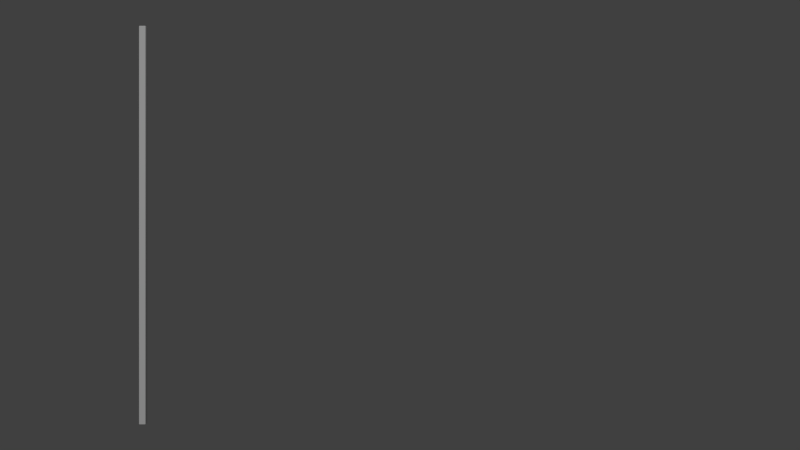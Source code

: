 # Source: flag_simulation.blend  (saved by Blender 2.71.0; exported with 4.5.12 LTS)
import bpy
from mathutils import Matrix  # noqa: F401  (used for matrix-valued properties, if any)

bpy.ops.wm.read_factory_settings(use_empty=True)
scene = bpy.context.scene
scene.name = 'Scene'

# ---- collections
col_collection_1 = bpy.data.collections.new('Collection 1'); scene.collection.children.link(col_collection_1)

# ---- world
world_world = bpy.data.worlds.new('World'); scene.world = world_world
world_world.color = (0.05088, 0.05088, 0.05088)
world_world.use_sun_shadow = False
world_world.sun_shadow_jitter_overblur = 0.0
world_world.cycles.sampling_method = 'MANUAL'
world_world.cycles.sample_map_resolution = 256

# ---- cameras
cam_camera = bpy.data.cameras.new('Camera')
cam_camera.clip_end = 100.0
cam_camera.lens = 35.0
cam_camera.sensor_width = 32.0
cam_camera.sensor_height = 18.0
cam_camera.ortho_scale = 7.314
cam_camera.dof.focus_distance = 0.0
cam_camera.dof.aperture_fstop = 128.0

# ---- lights
light_sun = bpy.data.lights.new('Sun', 'SUN')
light_sun.transmission_factor = 0.0
light_sun.angle = 0.1993
light_sun.energy = 1.0
light_sun.shadow_buffer_clip_start = 0.5
light_sun.shadow_soft_size = 0.1
light_sun.shadow_cascade_max_distance = 1000.0
light_sun.cycles.use_multiple_importance_sampling = False

# ---- meshes
me_modulor = bpy.data.meshes.new('modulor')
me_modulor.from_pydata([(0.08525, 1.247e-07, 1.652), (0.06415, 1.294e-07, 1.714), (0.0, 1.308e-07, 1.733), (0.07883, 1.178e-07, 1.56), (0.04918, 1.131e-07, 1.498), (0.0598, 1.111e-07, 1.472), (0.1388, 1.111e-07, 1.448), (0.1552, 1.104e-07, 1.439), (0.2239, 1.105e-07, 1.441), (0.2879, 1.101e-07, 1.435), (0.38, 1.109e-07, 1.446), (0.4036, 1.101e-07, 1.436), (0.5191, 1.116e-07, 1.456), (0.707, 1.108e-07, 1.445), (0.7969, 1.152e-07, 1.503), (0.7775, 1.122e-07, 1.463), (0.8774, 1.129e-07, 1.472), (0.909, 1.105e-07, 1.441), (0.869, 1.075e-07, 1.401), (0.7984, 1.06e-07, 1.381), (0.7243, 1.074e-07, 1.399), (0.5878, 1.055e-07, 1.375), (0.4931, 1.04e-07, 1.354), (0.395, 1.05e-07, 1.368), (0.3132, 1.033e-07, 1.345), (0.2159, 1.035e-07, 1.348), (0.176, 9.714e-08, 1.287), (0.1632, 9.076e-08, 1.202), (0.1438, 8.549e-08, 1.132), (0.1654, 7.408e-08, 0.9919), (0.1685, 6.331e-08, 0.8385), (0.1553, 5.311e-08, 0.7034), (0.1187, 4.389e-08, 0.5813), (0.1169, 3.927e-08, 0.5202), (0.1043, 3.241e-08, 0.4581), (0.1155, 2.619e-08, 0.3469), (0.08992, 1.697e-08, 0.2247), (0.05857, 9.459e-09, 0.1253), (0.06171, 5.169e-09, 0.06847), (0.1275, 1.63e-09, 0.02159), (0.1346, 4.5e-15, 5.96e-08), (0.0, 4.5e-15, 5.96e-08), (0.004994, 2.906e-08, 0.385), (0.006486, 3.325e-08, 0.4404), (0.0, 3.539e-08, 0.4688), (0.0, 4.097e-08, 0.5426), (0.007738, 4.311e-08, 0.5711), (0.002216, 5.416e-08, 0.7174), (-5.96e-08, 6.102e-08, 0.8083), (-0.002216, 5.416e-08, 0.7174), (-0.007738, 4.311e-08, 0.5711), (-0.006486, 3.325e-08, 0.4404), (-0.004994, 2.906e-08, 0.385), (-0.1346, 9e-15, 1.192e-07), (-0.1275, 1.63e-09, 0.02159), (-0.06171, 5.169e-09, 0.06847), (-0.05857, 9.459e-09, 0.1253), (-0.08992, 1.697e-08, 0.2247), (-0.1155, 2.619e-08, 0.3469), (-0.1043, 3.241e-08, 0.4581), (-0.1169, 3.927e-08, 0.5202), (-0.1187, 4.389e-08, 0.5813), (-0.1553, 5.311e-08, 0.7034), (-0.1685, 6.331e-08, 0.8385), (-0.1654, 7.408e-08, 0.9919), (-0.1438, 8.549e-08, 1.132), (-0.1632, 9.076e-08, 1.202), (-0.176, 9.714e-08, 1.287), (-0.2159, 1.035e-07, 1.348), (-0.3132, 1.033e-07, 1.345), (-0.395, 1.05e-07, 1.368), (-0.4931, 1.04e-07, 1.354), (-0.5878, 1.055e-07, 1.375), (-0.7243, 1.074e-07, 1.399), (-0.7984, 1.06e-07, 1.381), (-0.869, 1.075e-07, 1.401), (-0.909, 1.105e-07, 1.441), (-0.8774, 1.129e-07, 1.472), (-0.7775, 1.122e-07, 1.463), (-0.7969, 1.152e-07, 1.503), (-0.707, 1.108e-07, 1.445), (-0.5191, 1.116e-07, 1.456), (-0.4036, 1.101e-07, 1.436), (-0.38, 1.109e-07, 1.446), (-0.2879, 1.101e-07, 1.435), (-0.2239, 1.105e-07, 1.441), (-0.1552, 1.104e-07, 1.439), (-0.1388, 1.111e-07, 1.448), (-0.0598, 1.111e-07, 1.472), (-0.04918, 1.131e-07, 1.498), (-0.07883, 1.178e-07, 1.56), (0.0, 4.535e-09, 0.06007), (-0.06415, 1.294e-07, 1.714), (0.7974, 1.141e-07, 1.488), (-0.08525, 1.247e-07, 1.652), (0.1463, 8.179e-08, 1.046), (-0.7974, 1.141e-07, 1.488), (-0.1463, 8.179e-08, 1.046)], [(0, 3), (1, 2), (1, 0), (3, 4), (4, 5), (5, 6), (6, 7), (7, 8), (8, 9), (9, 10), (10, 11), (11, 12), (12, 13), (13, 14), (93, 15), (15, 16), (16, 17), (17, 18), (18, 19), (19, 20), (20, 21), (21, 22), (22, 23), (23, 24), (24, 25), (25, 26), (26, 27), (27, 28), (95, 29), (29, 30), (30, 31), (32, 33), (33, 34), (34, 35), (35, 36), (36, 37), (37, 38), (38, 39), (39, 40), (40, 41), (91, 42), (42, 43), (43, 44), (45, 46), (50, 49), (49, 48), (52, 51), (54, 53), (55, 54), (56, 55), (57, 56), (58, 57), (59, 58), (60, 59), (61, 60), (63, 62), (64, 63), (97, 64), (66, 65), (67, 66), (68, 67), (69, 68), (70, 69), (71, 70), (72, 71), (73, 72), (74, 73), (75, 74), (76, 75), (77, 76), (78, 77), (96, 78), (80, 79), (81, 80), (82, 81), (83, 82), (84, 83), (85, 84), (86, 85), (87, 86), (88, 87), (46, 47), (89, 88), (90, 89), (92, 94), (31, 32), (96, 79), (62, 61), (93, 14), (94, 90), (95, 28), (97, 65), (47, 48), (92, 2), (91, 52), (53, 41), (45, 50), (51, 44), (44, 45), (41, 91)], [])
me_modulor.use_remesh_preserve_volume = False
me_modulor.use_remesh_preserve_attributes = False
me_modulor.use_mirror_vertex_groups = False
me_modulor.update()
me_flag = bpy.data.meshes.new('flag')
me_flag.from_pydata([(2.0, -7.55e-08, -1.0), (-0.07421, -7.55e-08, -1.0), (2.0, 7.55e-08, 1.0), (-0.07421, 7.55e-08, 1.0), (4.0, -7.55e-08, -1.0), (1.0, 7.55e-08, 1.0), (4.0, 7.55e-08, 1.0), (1.0, -7.55e-08, -1.0), (2.0, 0.0, 0.0), (0.0, 0.0, 0.0), (4.0, 0.0, 0.0), (3.0, -7.55e-08, -1.0), (3.0, 7.55e-08, 1.0), (1.0, 0.0, 0.0), (3.0, 0.0, 0.0), (0.485, -7.55e-08, -1.0), (0.485, 7.55e-08, 1.0), (2.0, 3.775e-08, 0.5), (-0.01503, -3.775e-08, -0.5), (2.0, -3.775e-08, -0.5), (1.5, 7.55e-08, 1.0), (4.0, 3.775e-08, 0.5), (1.5, -7.55e-08, -1.0), (2.5, -7.55e-08, -1.0), (2.5, 7.55e-08, 1.0), (-0.01503, 3.775e-08, 0.5), (4.0, -3.775e-08, -0.5), (3.5, -7.55e-08, -1.0), (3.5, 7.55e-08, 1.0), (1.0, 3.775e-08, 0.5), (1.0, -3.775e-08, -0.5), (0.5, 0.0, 0.0), (1.5, 0.0, 0.0), (3.0, 3.775e-08, 0.5), (3.0, -3.775e-08, -0.5), (2.5, 0.0, 0.0), (3.5, 0.0, 0.0), (1.5, 3.775e-08, 0.5), (0.4963, 3.775e-08, 0.5), (3.5, 3.775e-08, 0.5), (0.4963, -3.775e-08, -0.5), (1.5, -3.775e-08, -0.5), (2.5, 3.775e-08, 0.5), (2.5, -3.775e-08, -0.5), (3.5, -3.775e-08, -0.5), (0.211, -7.55e-08, -1.0), (0.211, 7.55e-08, 1.0), (2.0, 5.662e-08, 0.75), (-0.039, -5.662e-08, -0.75), (2.0, -5.662e-08, -0.75), (1.75, 7.55e-08, 1.0), (4.0, 5.662e-08, 0.75), (1.75, -7.55e-08, -1.0), (2.25, -7.55e-08, -1.0), (2.25, 7.55e-08, 1.0), (-0.039, 5.662e-08, 0.75), (4.0, -5.662e-08, -0.75), (3.75, -7.55e-08, -1.0), (3.75, 7.55e-08, 1.0), (1.0, 5.662e-08, 0.75), (1.0, -5.662e-08, -0.75), (0.25, 0.0, 0.0), (1.25, 0.0, 0.0), (3.0, 5.662e-08, 0.75), (3.0, -5.662e-08, -0.75), (2.25, 0.0, 0.0), (3.25, 0.0, 0.0), (0.7477, -7.55e-08, -1.0), (0.7477, 7.55e-08, 1.0), (2.0, 1.887e-08, 0.25), (-0.002273, -1.887e-08, -0.25), (2.0, -1.887e-08, -0.25), (1.25, 7.55e-08, 1.0), (4.0, 1.887e-08, 0.25), (1.25, -7.55e-08, -1.0), (2.75, -7.55e-08, -1.0), (2.75, 7.55e-08, 1.0), (-0.002273, 1.887e-08, 0.25), (4.0, -1.887e-08, -0.25), (3.25, -7.55e-08, -1.0), (3.25, 7.55e-08, 1.0), (1.0, 1.887e-08, 0.25), (1.0, -1.887e-08, -0.25), (0.75, 0.0, 0.0), (1.75, 0.0, 0.0), (3.0, 1.887e-08, 0.25), (3.0, -1.887e-08, -0.25), (2.75, 0.0, 0.0), (3.75, 0.0, 0.0), (1.5, 5.662e-08, 0.75), (1.5, 1.887e-08, 0.25), (1.25, 3.775e-08, 0.5), (1.75, 3.775e-08, 0.5), (0.489, 5.662e-08, 0.75), (0.5, 1.887e-08, 0.25), (0.239, 3.775e-08, 0.5), (0.75, 3.775e-08, 0.5), (3.5, 5.662e-08, 0.75), (3.5, 1.887e-08, 0.25), (3.25, 3.775e-08, 0.5), (3.75, 3.775e-08, 0.5), (0.5, -1.887e-08, -0.25), (0.489, -5.662e-08, -0.75), (0.239, -3.775e-08, -0.5), (0.75, -3.775e-08, -0.5), (1.5, -1.887e-08, -0.25), (1.5, -5.662e-08, -0.75), (1.25, -3.775e-08, -0.5), (1.75, -3.775e-08, -0.5), (2.5, 5.662e-08, 0.75), (2.5, 1.887e-08, 0.25), (2.25, 3.775e-08, 0.5), (2.75, 3.775e-08, 0.5), (2.5, -1.887e-08, -0.25), (2.5, -5.662e-08, -0.75), (2.25, -3.775e-08, -0.5), (2.75, -3.775e-08, -0.5), (3.5, -1.887e-08, -0.25), (3.5, -5.662e-08, -0.75), (3.25, -3.775e-08, -0.5), (3.75, -3.775e-08, -0.5), (1.75, 5.662e-08, 0.75), (0.7487, 5.662e-08, 0.75), (3.75, 5.662e-08, 0.75), (0.75, -1.887e-08, -0.25), (1.75, -1.887e-08, -0.25), (2.75, 5.662e-08, 0.75), (2.75, -1.887e-08, -0.25), (3.75, -1.887e-08, -0.25), (1.25, 5.662e-08, 0.75), (1.25, 1.887e-08, 0.25), (1.75, 1.887e-08, 0.25), (0.2223, 5.662e-08, 0.75), (0.2487, 1.887e-08, 0.25), (0.75, 1.887e-08, 0.25), (3.25, 5.662e-08, 0.75), (3.25, 1.887e-08, 0.25), (3.75, 1.887e-08, 0.25), (0.2487, -1.887e-08, -0.25), (0.2223, -5.662e-08, -0.75), (0.7487, -5.662e-08, -0.75), (1.25, -1.887e-08, -0.25), (1.25, -5.662e-08, -0.75), (1.75, -5.662e-08, -0.75), (2.25, 5.662e-08, 0.75), (2.25, 1.887e-08, 0.25), (2.75, 1.887e-08, 0.25), (2.25, -1.887e-08, -0.25), (2.25, -5.662e-08, -0.75), (2.75, -5.662e-08, -0.75), (3.25, -1.887e-08, -0.25), (3.25, -5.662e-08, -0.75), (3.75, -5.662e-08, -0.75)], [], [(121, 47, 2, 50), (122, 59, 5, 68), (124, 82, 13, 83), (125, 71, 8, 84), (126, 63, 12, 76), (127, 86, 14, 87), (129, 89, 20, 72), (130, 90, 37, 91), (131, 69, 17, 92), (132, 93, 16, 46), (133, 94, 38, 95), (134, 81, 29, 96), (135, 97, 28, 80), (136, 98, 39, 99), (138, 101, 31, 61), (139, 102, 40, 103), (140, 60, 30, 104), (141, 105, 32, 62), (142, 106, 41, 107), (143, 49, 19, 108), (144, 109, 24, 54), (145, 110, 42, 111), (146, 85, 33, 112), (147, 113, 35, 65), (148, 114, 43, 115), (149, 64, 34, 116), (150, 117, 36, 66), (151, 118, 44, 119), (17, 47, 121, 92), (16, 93, 122, 68), (29, 59, 122, 96), (143, 108, 41, 106), (136, 99, 33, 85), (30, 82, 124, 104), (146, 112, 42, 110), (19, 71, 125, 108), (33, 63, 126, 112), (139, 103, 18, 48), (34, 86, 127, 116), (130, 91, 29, 81), (141, 62, 13, 82), (131, 90, 32, 84), (32, 90, 130, 62), (8, 69, 131, 84), (138, 61, 9, 70), (134, 94, 31, 83), (31, 94, 133, 61), (28, 97, 123, 58), (150, 66, 14, 86), (137, 98, 36, 88), (36, 98, 136, 66), (142, 107, 30, 60), (140, 102, 15, 67), (15, 102, 139, 45), (7, 60, 140, 67), (145, 111, 17, 69), (22, 106, 142, 74), (0, 49, 143, 52), (147, 65, 8, 71), (146, 110, 35, 87), (35, 110, 145, 65), (151, 119, 34, 64), (23, 114, 148, 53), (11, 64, 149, 75), (27, 118, 151, 79), (37, 89, 129, 91), (38, 93, 132, 95), (128, 78, 10, 88), (32, 105, 125, 84), (152, 118, 27, 57), (13, 81, 134, 83), (152, 56, 26, 120), (35, 113, 127, 87), (37, 92, 121, 89), (134, 96, 38, 94), (38, 96, 122, 93), (31, 101, 124, 83), (39, 100, 123, 97), (148, 49, 0, 53), (40, 104, 124, 101), (151, 64, 11, 79), (41, 108, 125, 105), (26, 78, 128, 120), (142, 60, 7, 74), (42, 112, 126, 109), (43, 116, 127, 113), (131, 92, 37, 90), (44, 120, 128, 117), (140, 104, 40, 102), (29, 91, 129, 59), (13, 62, 130, 81), (25, 95, 132, 55), (20, 89, 121, 50), (9, 61, 133, 77), (14, 85, 146, 87), (149, 116, 43, 114), (33, 99, 135, 63), (36, 117, 128, 88), (14, 66, 136, 85), (143, 106, 22, 52), (152, 120, 44, 118), (18, 103, 138, 70), (2, 47, 144, 54), (24, 109, 126, 76), (137, 100, 39, 98), (30, 107, 141, 82), (12, 63, 135, 80), (4, 56, 152, 57), (149, 114, 23, 75), (17, 111, 144, 47), (8, 65, 145, 69), (10, 73, 137, 88), (133, 95, 25, 77), (19, 115, 147, 71), (21, 51, 123, 100), (123, 51, 6, 58), (137, 73, 21, 100), (148, 115, 19, 49), (34, 119, 150, 86), (1, 45, 139, 48), (132, 46, 3, 55), (5, 59, 129, 72), (39, 97, 135, 99), (40, 101, 138, 103), (41, 105, 141, 107), (42, 109, 144, 111), (43, 113, 147, 115), (44, 117, 150, 119)])
me_flag.polygons.foreach_set('use_smooth', [True] * 128)
_k = {(1, 45): 1.0, (3, 46): 1.0, (1, 48): 1.0, (2, 50): 1.0, (6, 51): 1.0, (0, 52): 1.0, (0, 53): 1.0, (2, 54): 1.0, (3, 55): 1.0, (4, 56): 1.0, (4, 57): 1.0, (6, 58): 1.0, (7, 67): 1.0, (5, 68): 1.0, (9, 70): 1.0, (5, 72): 1.0, (10, 73): 1.0, (7, 74): 1.0, (11, 75): 1.0, (12, 76): 1.0, (9, 77): 1.0, (10, 78): 1.0, (11, 79): 1.0, (12, 80): 1.0, (15, 45): 1.0, (16, 46): 1.0, (18, 48): 1.0, (20, 50): 1.0, (21, 51): 1.0, (22, 52): 1.0, (23, 53): 1.0, (24, 54): 1.0, (25, 55): 1.0, (26, 56): 1.0, (27, 57): 1.0, (28, 58): 1.0, (15, 67): 1.0, (16, 68): 1.0, (18, 70): 1.0, (20, 72): 1.0, (21, 73): 1.0, (22, 74): 1.0, (23, 75): 1.0, (24, 76): 1.0, (25, 77): 1.0, (26, 78): 1.0, (27, 79): 1.0, (28, 80): 1.0}
me_flag.attributes.new('crease_edge', 'FLOAT', 'EDGE').data.foreach_set('value', [_k.get((min(e.vertices), max(e.vertices)), 0.0) for e in me_flag.edges])
me_flag.use_remesh_preserve_volume = False
me_flag.use_remesh_preserve_attributes = False
me_flag.use_mirror_vertex_groups = False
me_flag.update()
me_flagpole = bpy.data.meshes.new('flagpole')
me_flagpole.from_pydata([(0.02635, -0.02635, 0.0), (-0.02635, -0.02635, 0.0), (0.02635, 0.02635, 0.0), (-0.02635, 0.02635, 0.0), (0.02635, -0.02635, 3.11), (-0.02635, -0.02635, 3.11), (0.02635, 0.02635, 3.11), (-0.02635, 0.02635, 3.11)], [], [(1, 3, 2, 0), (5, 4, 6, 7), (2, 3, 7, 6), (0, 2, 6, 4), (3, 1, 5, 7), (1, 0, 4, 5)])
me_flagpole.polygons.foreach_set('use_smooth', [True] * 6)
me_flagpole.use_remesh_preserve_volume = False
me_flagpole.use_remesh_preserve_attributes = False
me_flagpole.use_mirror_vertex_groups = False
me_flagpole.update()

# ---- objects
ob_field = bpy.data.objects.new('Field', None)
ob_modulor = bpy.data.objects.new('modulor', me_modulor)
ob_camera = bpy.data.objects.new('Camera', cam_camera)
ob_flag = bpy.data.objects.new('flag', me_flag)
ob_flagpole = bpy.data.objects.new('flagpole', me_flagpole)
ob_sun = bpy.data.objects.new('Sun', light_sun)

# ---- transforms, parenting, visibility, modifiers, constraints
ob_field.location = (-1.06, 0.0, 2.174)
ob_field.rotation_euler = (0.08373, 1.68, 0.02014)
ob_field.empty_display_type = 'SINGLE_ARROW'
ob_field.empty_image_offset = (0.0, 0.0)
ob_field.lineart.crease_threshold = 0.0
ob_modulor.location = (0.0, 0.0, 0.0)
ob_modulor.lineart.crease_threshold = 0.0
ob_camera.location = (2.009, -6.844, 1.555)
ob_camera.rotation_euler = (1.571, -0.0, 0.0)
ob_camera.scale = (1.0, 1.0, 1.0)
ob_camera.lock_rotations_4d = False
ob_camera.empty_display_type = 'ARROWS'
ob_camera.color = (0.0, 0.0, 0.0, 0.0)
ob_camera.display_type = 'WIRE'
ob_camera.lineart.crease_threshold = 0.0
ob_flag.location = (0.0674, 0.0, 2.067)
ob_flag.show_wire = True
ob_flag.show_all_edges = True
ob_flag.lineart.crease_threshold = 0.0
_vg = ob_flag.vertex_groups.new(name='Group')
_m = ob_flag.modifiers.new('Cloth', 'CLOTH')
_m.collision_settings.use_self_collision = True
_m = ob_flag.modifiers.new('Subsurf', 'SUBSURF')
_m.uv_smooth = 'PRESERVE_CORNERS'
_m.quality = 2
_m.show_only_control_edges = False
ob_flagpole.location = (0.0, 0.0, 0.0)
ob_flagpole.lineart.crease_threshold = 0.0
_m = ob_flagpole.modifiers.new('Bevel', 'BEVEL')
_m.width = 0.006
_m.width_pct = 0.006
_m.segments = 3
_m.limit_method = 'NONE'
_m.spread = 0.0
ob_sun.location = (0.202, -2.746e-07, 5.009)
ob_sun.rotation_euler = (0.9473, -0.0, 0.0)
ob_sun.lineart.crease_threshold = 0.0

# ---- collection membership
col_collection_1.objects.link(ob_field)
col_collection_1.objects.link(ob_modulor)
col_collection_1.objects.link(ob_camera)
col_collection_1.objects.link(ob_flag)
col_collection_1.objects.link(ob_flagpole)
col_collection_1.objects.link(ob_sun)

# ---- scene / render settings (as saved in the file)
scene.camera = ob_camera
scene.frame_start = 155; scene.frame_end = 304; scene.frame_set(155)
scene.render.engine = 'BLENDER_EEVEE_NEXT'
scene.render.image_settings.color_mode = 'RGB'
scene.render.image_settings.compression = 90
scene.render.resolution_percentage = 50
scene.render.dither_intensity = 0.0
scene.render.bake_margin = 2
scene.render.bake_bias = 0.0
scene.cycles.use_denoising = False
scene.cycles.samples = 10
scene.cycles.sampling_pattern = 'TABULATED_SOBOL'
scene.cycles.light_sampling_threshold = 0.0
scene.cycles.use_adaptive_sampling = False
scene.cycles.use_light_tree = False
scene.cycles.blur_glossy = 0.0
scene.cycles.volume_bounces = 1
scene.cycles.pixel_filter_type = 'GAUSSIAN'
scene.cycles.sample_clamp_indirect = 0.0
scene.view_settings.view_transform = 'Standard'
bpy.context.view_layer.update()
